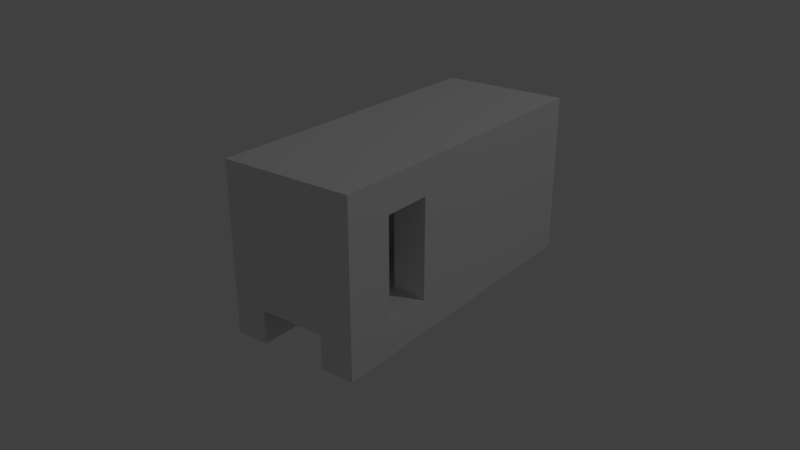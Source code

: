 # Source: monorail.blend  (saved by Blender 2.79.0; exported with 4.5.12 LTS)
import bpy
from mathutils import Matrix  # noqa: F401  (used for matrix-valued properties, if any)

bpy.ops.wm.read_factory_settings(use_empty=True)
scene = bpy.context.scene
scene.name = 'Scene'

# ---- collections
col_collection_1 = bpy.data.collections.new('Collection 1'); scene.collection.children.link(col_collection_1)

# ---- materials (node trees are filled in below, after node groups)
mat_material = bpy.data.materials.new('Material')
mat_material.alpha_threshold = 0.0
mat_material.use_transparent_shadow = False
mat_material.roughness = 0.5
mat_material.specular_intensity = 0.0
mat_material.line_color = (0.0, 0.0, 0.0, 1.0)

# ---- material node trees

# ---- world
world_world = bpy.data.worlds.new('World'); scene.world = world_world
world_world.color = (0.05088, 0.05088, 0.05088)
world_world.use_sun_shadow = False
world_world.sun_shadow_jitter_overblur = 0.0
world_world.cycles.sampling_method = 'MANUAL'

# ---- cameras
cam_camera = bpy.data.cameras.new('Camera')
cam_camera.clip_end = 100.0
cam_camera.lens = 35.0
cam_camera.sensor_width = 32.0
cam_camera.sensor_height = 18.0
cam_camera.ortho_scale = 7.314
cam_camera.dof.focus_distance = 0.0
cam_camera.dof.aperture_fstop = 128.0

# ---- lights
light_lamp = bpy.data.lights.new('Lamp', 'POINT')
light_lamp.transmission_factor = 0.0
light_lamp.cutoff_distance = 30.0
light_lamp.energy = 100.0
light_lamp.shadow_buffer_clip_start = 1.001
light_lamp.shadow_soft_size = 0.1
light_lamp.shadow_maximum_resolution = 0.006
light_lamp.use_absolute_resolution = True

# ---- meshes
me_cube = bpy.data.meshes.new('Cube')
me_cube.from_pydata([(0.0, 1.0, 1.0), (0.4, 1.0, 1.0), (0.0, 1.0, 0.8), (0.2, 1.0, 0.8), (0.2, 1.0, 0.5), (0.4, 1.0, 0.8), (0.4, 1.0, 0.0), (0.0, 1.0, 0.2), (0.2, 1.0, 0.2), (0.0, 1.0, 0.5), (0.4, 1.0, 0.2), (0.0, -1.0, 0.2), (0.2, -1.0, 0.2), (0.4, -0.12, 0.8), (0.4, 0.16, 0.8), (0.4, 0.16, 0.5), (0.2, -5.811e-07, 0.8), (0.0, -2.235e-07, 0.2), (0.0, -4.023e-07, 0.5), (0.4, -1.0, 0.2), (0.2, -0.4, 0.5), (0.2, -4.023e-07, 0.5), (0.2, -0.4, 0.2), (0.2, -0.7, 0.0), (0.2, -1.0, 0.0), (0.4, -0.4, 0.0), (0.2, 0.72, 0.0), (0.4, 0.72, 0.0), (0.0, -1.0, 0.8), (0.2, -1.0, 0.8), (0.2, -1.0, 1.0), (0.4, -1.0, 0.8), (0.0, -1.0, 0.5), (0.2, -1.0, 0.5), (0.0, -5.811e-07, 0.8), (0.2, -0.4, 0.8), (0.0, -0.4, 0.8), (0.0, -0.7, 0.8), (0.2, -0.7, 0.8), (0.4, 0.44, 0.2), (0.4, 0.16, 0.2), (0.4, -0.12, 0.2), (0.4, 0.44, 0.5), (0.2, -2.235e-07, 0.2), (0.2, -0.4, 0.0), (0.2, 1.0, 0.0), (0.0, -0.4, 0.2), (0.0, -0.7, 0.2), (0.2, -0.12, 0.2), (0.2, 0.16, 0.2), (0.2, 0.44, 0.2), (0.2, 0.72, 0.2), (0.2, -0.12, 0.0), (0.2, 0.16, 0.0), (0.2, 0.44, 0.0), (0.4, -0.4, 0.2), (0.4, -0.7, 0.0), (0.4, 0.44, 0.0), (0.4, -0.12, 0.0), (0.4, -1.0, 0.0), (0.4, 0.72, 0.2), (0.4, 0.16, 0.0), (0.4, -1.0, 1.0), (0.4, 0.44, 1.0), (0.4, 0.16, 1.0), (0.4, -0.4, 0.5), (0.4, -0.4, 0.8), (0.4, 0.72, 0.8), (0.4, 0.44, 0.8), (0.4, 0.72, 0.5), (0.4, -0.7, 0.8), (0.4, -0.4, 1.0), (0.4, -0.7, 1.0), (0.4, 1.0, 0.5), (0.4, -0.12, 0.5), (0.4, -1.0, 0.5), (0.2, -0.7, 0.2), (0.4, -0.7, 0.2), (0.4, -0.7, 0.5), (0.0, -0.7, 0.5), (0.2, -0.7, 0.5), (0.0, -1.0, 1.0), (0.0, -0.7, 1.0), (0.2, -0.7, 1.0), (0.0, -0.4, 1.0), (0.2, -0.4, 1.0), (0.4, 0.72, 1.0), (0.4, -0.12, 1.0), (0.2, 0.72, 1.0), (0.2, 0.44, 1.0), (0.2, 0.16, 1.0), (0.2, -0.12, 1.0), (0.0, 0.72, 1.0), (0.0, 0.44, 1.0), (0.0, 0.16, 1.0), (0.0, -0.12, 1.0), (0.2, 1.0, 1.0)], [], [(1, 5, 3, 96), (96, 3, 2, 0), (5, 73, 4, 3), (3, 4, 9, 2), (10, 6, 45, 8), (4, 8, 7, 9), (73, 10, 8, 4), (69, 67, 68, 42), (12, 33, 32, 11), (19, 75, 33, 12), (15, 14, 13, 74), (21, 16, 34, 18), (43, 21, 18, 17), (77, 78, 75, 19), (20, 35, 16, 21), (22, 20, 21, 43), (56, 59, 24, 23), (25, 56, 23, 44), (58, 25, 44, 52), (6, 27, 26, 45), (27, 57, 54, 26), (57, 61, 53, 54), (61, 58, 52, 53), (59, 19, 12, 24), (29, 30, 81, 28), (31, 62, 30, 29), (75, 31, 29, 33), (33, 29, 28, 32), (66, 70, 38, 35), (16, 35, 36, 34), (35, 38, 37, 36), (65, 66, 35, 20), (55, 65, 20, 22), (41, 74, 65, 55), (10, 73, 69, 60), (60, 69, 42, 39), (39, 42, 15, 40), (40, 15, 74, 41), (51, 8, 45, 26), (22, 43, 17, 46), (12, 76, 23, 24), (47, 76, 22, 46), (76, 22, 44, 23), (76, 77, 55, 22), (22, 48, 52, 44), (48, 49, 53, 52), (49, 50, 54, 53), (50, 51, 26, 54), (56, 77, 19, 59), (25, 55, 77, 56), (58, 41, 55, 25), (6, 10, 60, 27), (27, 60, 39, 57), (57, 39, 40, 61), (61, 40, 41, 58), (70, 72, 62, 31), (66, 71, 72, 70), (13, 87, 71, 66), (74, 13, 66, 65), (78, 70, 31, 75), (73, 5, 67, 69), (42, 68, 14, 15), (5, 1, 86, 67), (67, 86, 63, 68), (68, 63, 64, 14), (14, 64, 87, 13), (78, 77, 76, 80), (80, 76, 47, 79), (38, 80, 79, 37), (70, 78, 80, 38), (83, 82, 81, 30), (72, 83, 30, 62), (71, 85, 83, 72), (85, 84, 82, 83), (91, 95, 84, 85), (87, 91, 85, 71), (1, 96, 88, 86), (86, 88, 89, 63), (63, 89, 90, 64), (64, 90, 91, 87), (96, 0, 92, 88), (88, 92, 93, 89), (89, 93, 94, 90), (90, 94, 95, 91)])
_uv = me_cube.uv_layers.new(name='UVMap')
_uv.uv.foreach_set('vector', [0.8715, 0.121, 0.8815, 0.121, 0.8815, 0.131, 0.8715, 0.131, 0.8715, 0.121, 0.8815, 0.121, 0.8815, 0.131, 0.8715, 0.131, 0.8715, 0.121, 0.8815, 0.121, 0.8815, 0.131, 0.8715, 0.131, 0.8715, 0.121, 0.8815, 0.121, 0.8815, 0.131, 0.8715, 0.131, 0.8715, 0.121, 0.8815, 0.121, 0.8815, 0.131, 0.8715, 0.131, 0.8715, 0.6156, 0.8815, 0.6156, 0.8815, 0.6256, 0.8715, 0.6256, 0.8715, 0.6156, 0.8815, 0.6156, 0.8815, 0.6256, 0.8715, 0.6256, 0.09881, 0.8567, 0.1088, 0.8567, 0.1088, 0.8667, 0.09881, 0.8667, 0.8715, 0.6156, 0.8815, 0.6156, 0.8815, 0.6256, 0.8715, 0.6256, 0.8715, 0.6156, 0.8815, 0.6156, 0.8815, 0.6256, 0.8715, 0.6256, 0.09881, 0.8567, 0.1088, 0.8567, 0.1088, 0.8667, 0.09881, 0.8667, 0.6254, 0.6008, 0.6354, 0.6008, 0.6354, 0.6108, 0.6254, 0.6108, 0.6254, 0.6008, 0.6354, 0.6008, 0.6354, 0.6108, 0.6254, 0.6108, 0.8715, 0.6156, 0.8815, 0.6156, 0.8815, 0.6256, 0.8715, 0.6256, 0.6254, 0.6008, 0.6354, 0.6008, 0.6354, 0.6108, 0.6254, 0.6108, 0.6254, 0.6008, 0.6354, 0.6008, 0.6354, 0.6108, 0.6254, 0.6108, 0.8715, 0.121, 0.8815, 0.121, 0.8815, 0.131, 0.8715, 0.131, 0.8715, 0.121, 0.8815, 0.121, 0.8815, 0.131, 0.8715, 0.131, 0.8715, 0.121, 0.8815, 0.121, 0.8815, 0.131, 0.8715, 0.131, 0.8715, 0.121, 0.8815, 0.121, 0.8815, 0.131, 0.8715, 0.131, 0.8715, 0.121, 0.8815, 0.121, 0.8815, 0.131, 0.8715, 0.131, 0.8715, 0.121, 0.8815, 0.121, 0.8815, 0.131, 0.8715, 0.131, 0.8715, 0.121, 0.8815, 0.121, 0.8815, 0.131, 0.8715, 0.131, 0.8715, 0.121, 0.8815, 0.121, 0.8815, 0.131, 0.8715, 0.131, 0.8715, 0.121, 0.8815, 0.121, 0.8815, 0.131, 0.8715, 0.131, 0.8715, 0.121, 0.8815, 0.121, 0.8815, 0.131, 0.8715, 0.131, 0.8715, 0.121, 0.8815, 0.121, 0.8815, 0.131, 0.8715, 0.131, 0.8715, 0.121, 0.8815, 0.121, 0.8815, 0.131, 0.8715, 0.131, 0.6254, 0.6008, 0.6354, 0.6008, 0.6354, 0.6108, 0.6254, 0.6108, 0.6254, 0.6008, 0.6354, 0.6008, 0.6354, 0.6108, 0.6254, 0.6108, 0.6254, 0.6008, 0.6354, 0.6008, 0.6354, 0.6108, 0.6254, 0.6108, 0.6254, 0.6008, 0.6354, 0.6008, 0.6354, 0.6108, 0.6254, 0.6108, 0.6254, 0.6008, 0.6354, 0.6008, 0.6354, 0.6108, 0.6254, 0.6108, 0.8715, 0.6156, 0.8815, 0.6156, 0.8815, 0.6256, 0.8715, 0.6256, 0.8715, 0.6156, 0.8815, 0.6156, 0.8815, 0.6256, 0.8715, 0.6256, 0.8715, 0.6156, 0.8815, 0.6156, 0.8815, 0.6256, 0.8715, 0.6256, 0.8715, 0.6156, 0.8815, 0.6156, 0.8815, 0.6256, 0.8715, 0.6256, 0.8715, 0.6156, 0.8815, 0.6156, 0.8815, 0.6256, 0.8715, 0.6256, 0.8568, 0.1309, 0.8568, 0.1309, 0.8568, 0.1309, 0.8568, 0.1309, 0.6254, 0.6008, 0.6354, 0.6008, 0.6354, 0.6108, 0.6254, 0.6108, 0.8568, 0.1309, 0.8568, 0.1309, 0.8568, 0.1309, 0.8568, 0.1309, 0.6254, 0.6008, 0.6354, 0.6008, 0.6354, 0.6108, 0.6254, 0.6108, 0.8568, 0.1309, 0.8568, 0.1309, 0.8568, 0.1309, 0.8568, 0.1309, 0.6254, 0.6008, 0.6354, 0.6008, 0.6354, 0.6108, 0.6254, 0.6108, 0.8568, 0.1309, 0.8568, 0.1309, 0.8568, 0.1309, 0.8568, 0.1309, 0.8568, 0.1309, 0.8568, 0.1309, 0.8568, 0.1309, 0.8568, 0.1309, 0.8568, 0.1309, 0.8568, 0.1309, 0.8568, 0.1309, 0.8568, 0.1309, 0.8568, 0.1309, 0.8568, 0.1309, 0.8568, 0.1309, 0.8568, 0.1309, 0.8715, 0.121, 0.8815, 0.121, 0.8815, 0.131, 0.8715, 0.131, 0.8715, 0.121, 0.8815, 0.121, 0.8815, 0.131, 0.8715, 0.131, 0.8715, 0.121, 0.8815, 0.121, 0.8815, 0.131, 0.8715, 0.131, 0.8715, 0.121, 0.8815, 0.121, 0.8815, 0.131, 0.8715, 0.131, 0.8715, 0.121, 0.8815, 0.121, 0.8815, 0.131, 0.8715, 0.131, 0.8715, 0.121, 0.8815, 0.121, 0.8815, 0.131, 0.8715, 0.131, 0.8715, 0.121, 0.8815, 0.121, 0.8815, 0.131, 0.8715, 0.131, 0.8715, 0.121, 0.8815, 0.121, 0.8815, 0.131, 0.8715, 0.131, 0.8715, 0.121, 0.8815, 0.121, 0.8815, 0.131, 0.8715, 0.131, 0.8715, 0.121, 0.8815, 0.121, 0.8815, 0.131, 0.8715, 0.131, 0.8715, 0.121, 0.8815, 0.121, 0.8815, 0.131, 0.8715, 0.131, 0.8715, 0.121, 0.8815, 0.121, 0.8815, 0.131, 0.8715, 0.131, 0.8715, 0.121, 0.8815, 0.121, 0.8815, 0.131, 0.8715, 0.131, 0.8715, 0.121, 0.8815, 0.121, 0.8815, 0.131, 0.8715, 0.131, 0.8715, 0.121, 0.8815, 0.121, 0.8815, 0.131, 0.8715, 0.131, 0.8715, 0.121, 0.8815, 0.121, 0.8815, 0.131, 0.8715, 0.131, 0.8715, 0.121, 0.8815, 0.121, 0.8815, 0.131, 0.8715, 0.131, 0.8715, 0.121, 0.8815, 0.121, 0.8815, 0.131, 0.8715, 0.131, 0.6254, 0.6008, 0.6354, 0.6008, 0.6354, 0.6108, 0.6254, 0.6108, 0.6254, 0.6008, 0.6354, 0.6008, 0.6354, 0.6108, 0.6254, 0.6108, 0.6254, 0.6008, 0.6354, 0.6008, 0.6354, 0.6108, 0.6254, 0.6108, 0.6254, 0.6008, 0.6354, 0.6008, 0.6354, 0.6108, 0.6254, 0.6108, 0.8715, 0.121, 0.8815, 0.121, 0.8815, 0.131, 0.8715, 0.131, 0.8715, 0.121, 0.8815, 0.121, 0.8815, 0.131, 0.8715, 0.131, 0.8715, 0.121, 0.8815, 0.121, 0.8815, 0.131, 0.8715, 0.131, 0.8715, 0.121, 0.8815, 0.121, 0.8815, 0.131, 0.8715, 0.131, 0.8715, 0.121, 0.8815, 0.121, 0.8815, 0.131, 0.8715, 0.131, 0.8715, 0.121, 0.8815, 0.121, 0.8815, 0.131, 0.8715, 0.131, 0.8715, 0.121, 0.8815, 0.121, 0.8815, 0.131, 0.8715, 0.131, 0.8715, 0.121, 0.8815, 0.121, 0.8815, 0.131, 0.8715, 0.131, 0.8715, 0.121, 0.8815, 0.121, 0.8815, 0.131, 0.8715, 0.131, 0.8715, 0.121, 0.8815, 0.121, 0.8815, 0.131, 0.8715, 0.131, 0.8715, 0.121, 0.8815, 0.121, 0.8815, 0.131, 0.8715, 0.131, 0.8715, 0.121, 0.8815, 0.121, 0.8815, 0.131, 0.8715, 0.131, 0.8715, 0.121, 0.8815, 0.121, 0.8815, 0.131, 0.8715, 0.131, 0.8715, 0.121, 0.8815, 0.121, 0.8815, 0.131, 0.8715, 0.131])
me_cube.materials.append(mat_material)
me_cube.use_remesh_preserve_volume = False
me_cube.use_remesh_preserve_attributes = False
me_cube.use_mirror_vertex_groups = False
me_cube.update()

# ---- objects
ob_monorail = bpy.data.objects.new('monorail', me_cube)
ob_lamp = bpy.data.objects.new('Lamp', light_lamp)
ob_camera = bpy.data.objects.new('Camera', cam_camera)

# ---- transforms, parenting, visibility, modifiers, constraints
ob_monorail.location = (0.0, 0.0, 0.0)
ob_monorail.lock_rotations_4d = False
ob_monorail.empty_display_type = 'ARROWS'
ob_monorail.lineart.crease_threshold = 0.0
_m = ob_monorail.modifiers.new('Mirror', 'MIRROR')
_m.use_clip = True
ob_lamp.location = (4.076, 1.005, 5.904)
ob_lamp.rotation_euler = (0.6503, 0.05522, 1.866)
ob_lamp.lock_rotations_4d = False
ob_lamp.empty_display_type = 'ARROWS'
ob_lamp.color = (0.0, 0.0, 0.0, 0.0)
ob_lamp.hide_viewport = True
ob_lamp.lineart.crease_threshold = 0.0
ob_camera.location = (2.796, -3.738, 2.475)
ob_camera.rotation_euler = (1.151, -1.1e-06, 0.6539)
ob_camera.lock_rotations_4d = False
ob_camera.empty_display_type = 'ARROWS'
ob_camera.color = (0.0, 0.0, 0.0, 0.0)
ob_camera.hide_viewport = True
ob_camera.display_type = 'WIRE'
ob_camera.lineart.crease_threshold = 0.0

# ---- collection membership
col_collection_1.objects.link(ob_monorail)
col_collection_1.objects.link(ob_lamp)
col_collection_1.objects.link(ob_camera)

# ---- scene / render settings (as saved in the file)
scene.camera = ob_camera
scene.frame_start = 1; scene.frame_end = 250; scene.frame_set(1)
scene.render.engine = 'BLENDER_EEVEE_NEXT'
scene.render.resolution_percentage = 50
scene.render.dither_intensity = 0.0
scene.cycles.use_denoising = False
scene.cycles.samples = 128
scene.cycles.sampling_pattern = 'TABULATED_SOBOL'
scene.cycles.use_adaptive_sampling = False
scene.cycles.use_light_tree = False
scene.cycles.blur_glossy = 0.0
scene.cycles.sample_clamp_indirect = 0.0
scene.view_settings.view_transform = 'Standard'
bpy.context.view_layer.update()
